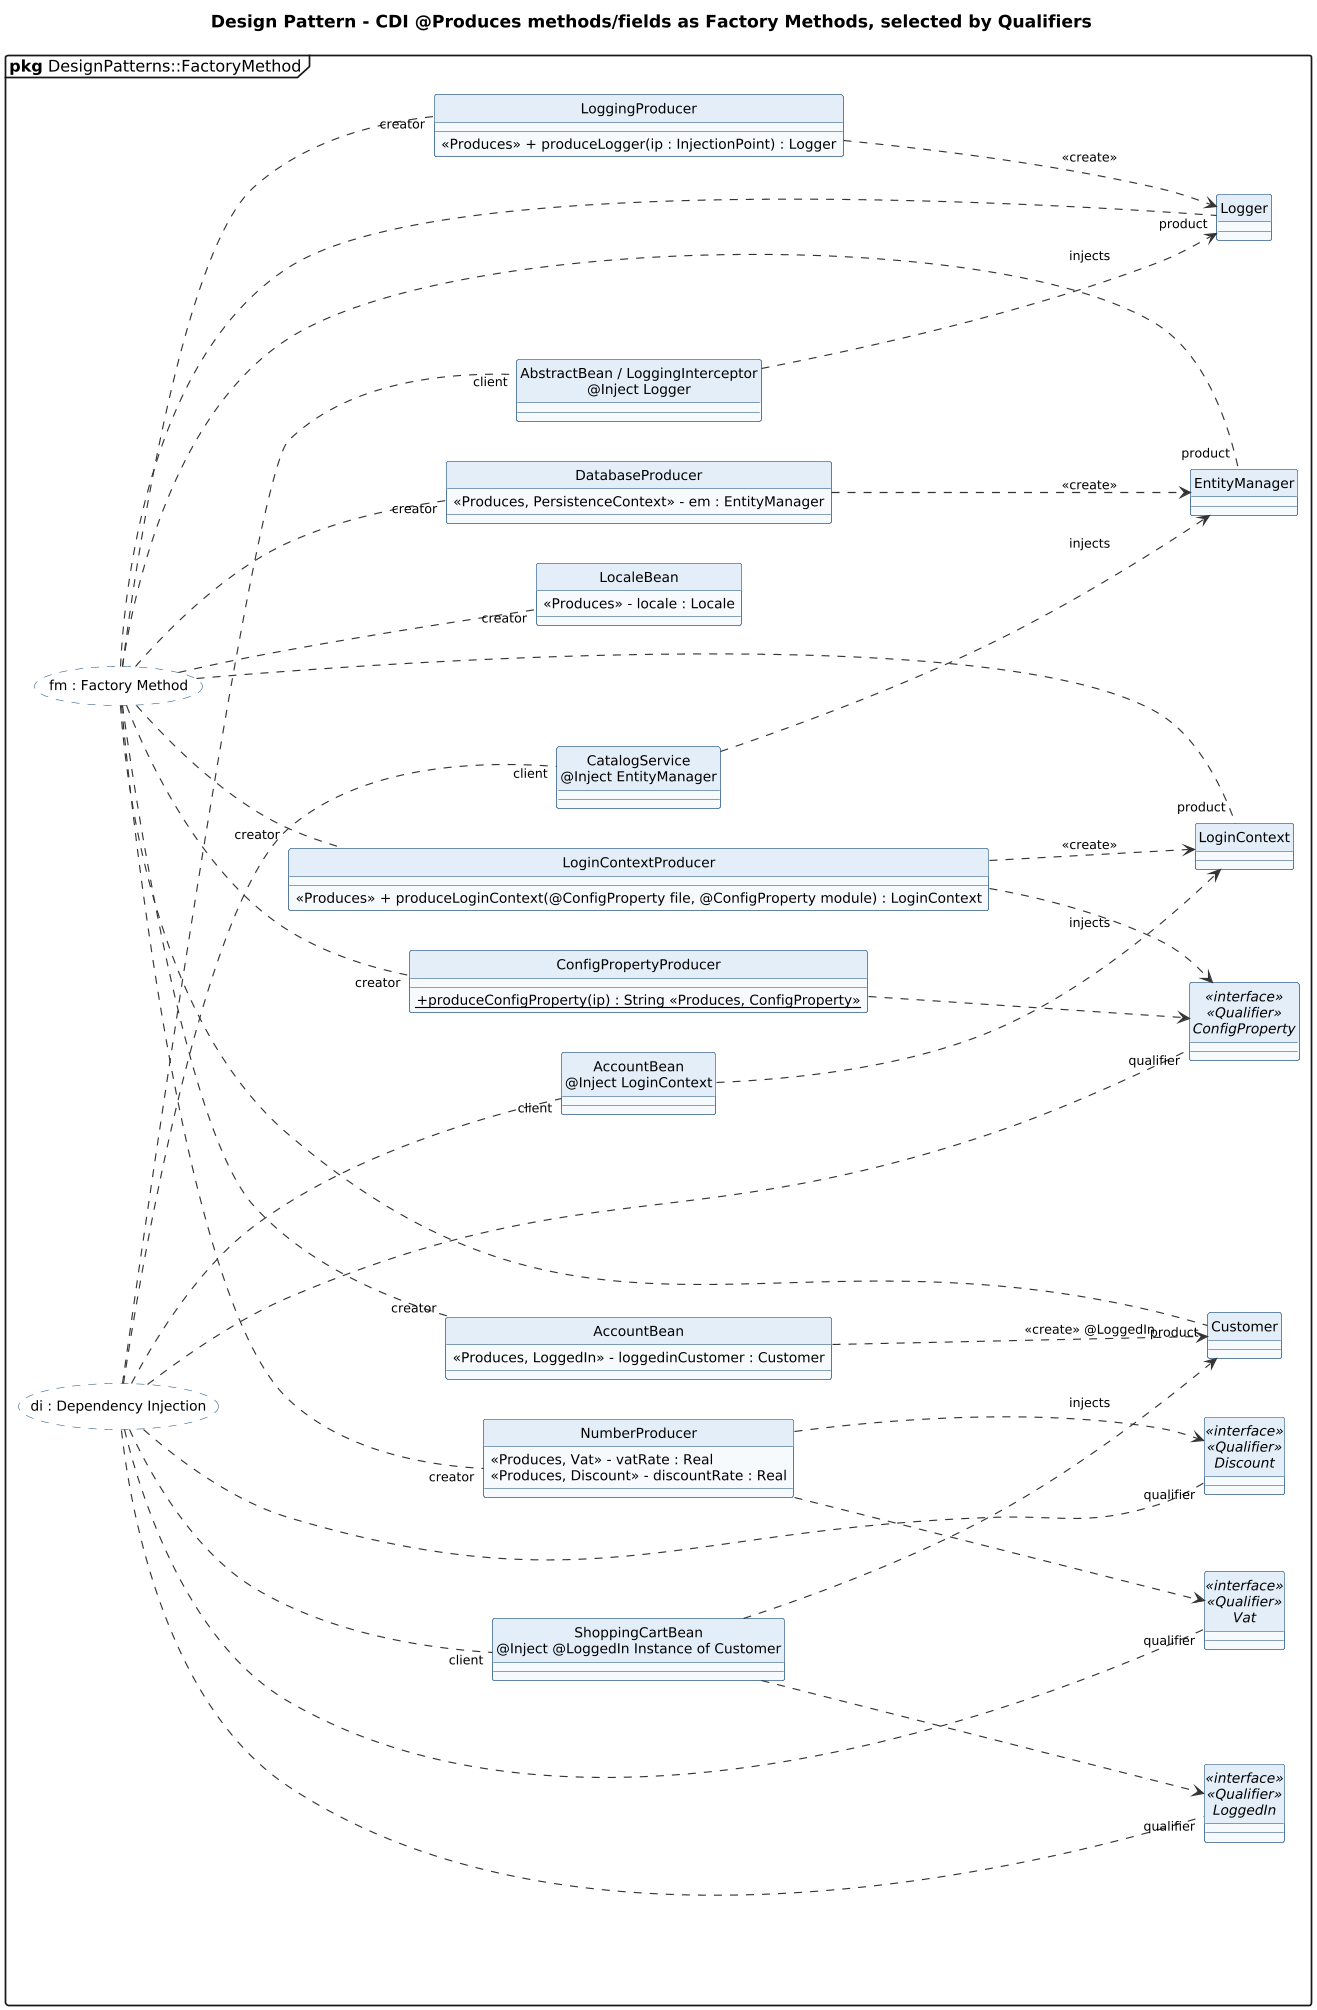

The diagram above was rendered by PlantUML. Its source (embedded in the PNG):
@startuml 24-producer-factory-qualifier
' @kind: Class (design pattern)
' @summary: Factory Method through CDI @Produces with Qualifier-based dependency injection.
!include ../_style.iuml
allowmixing
skinparam usecaseBorderStyle dashed
skinparam usecaseBackgroundColor #FFFFFF
mainframe **pkg** DesignPatterns::FactoryMethod
left to right direction
title Design Pattern - CDI @Produces methods/fields as Factory Methods, selected by Qualifiers

usecase "fm : Factory Method" as FM
usecase "di : Dependency Injection" as DI

class LoggingProducer {
  <<Produces>> + produceLogger(ip : InjectionPoint) : Logger
}
class DatabaseProducer {
  <<Produces, PersistenceContext>> - em : EntityManager
}
class ConfigPropertyProducer {
  + {static} produceConfigProperty(ip) : String <<Produces, ConfigProperty>>
}
class NumberProducer {
  <<Produces, Vat>> - vatRate : Real
  <<Produces, Discount>> - discountRate : Real
}
class LoginContextProducer {
  <<Produces>> + produceLoginContext(@ConfigProperty file, @ConfigProperty module) : LoginContext
}
class AccountBean {
  <<Produces, LoggedIn>> - loggedinCustomer : Customer
}
class LocaleBean {
  <<Produces>> - locale : Locale
}

class Logger
class EntityManager
class LoginContext
class Customer

class "AbstractBean / LoggingInterceptor\n@Inject Logger" as C1
class "CatalogService\n@Inject EntityManager" as C2
class "AccountBean\n@Inject LoginContext" as C3
class "ShoppingCartBean\n@Inject @LoggedIn Instance of Customer" as C4

interface Vat <<interface>> <<Qualifier>>
interface Discount <<interface>> <<Qualifier>>
interface ConfigProperty <<interface>> <<Qualifier>>
interface LoggedIn <<interface>> <<Qualifier>>

LoggingProducer ..> Logger : <<create>>
DatabaseProducer ..> EntityManager : <<create>>
LoginContextProducer ..> LoginContext : <<create>>
AccountBean ..> Customer : <<create>> @LoggedIn
C1 ..> Logger : injects
C2 ..> EntityManager : injects
C3 ..> LoginContext : injects
C4 ..> Customer : injects
NumberProducer ..> Vat
NumberProducer ..> Discount
ConfigPropertyProducer ..> ConfigProperty
LoginContextProducer ..> ConfigProperty
C4 ..> LoggedIn

FM .. "creator" LoggingProducer
FM .. "creator" DatabaseProducer
FM .. "creator" ConfigPropertyProducer
FM .. "creator" NumberProducer
FM .. "creator" LoginContextProducer
FM .. "creator" AccountBean
FM .. "creator" LocaleBean
FM .. "product" Logger
FM .. "product" EntityManager
FM .. "product" LoginContext
FM .. "product" Customer
DI .. "client" C1
DI .. "client" C2
DI .. "client" C3
DI .. "client" C4
DI .. "qualifier" Vat
DI .. "qualifier" Discount
DI .. "qualifier" ConfigProperty
DI .. "qualifier" LoggedIn
@enduml